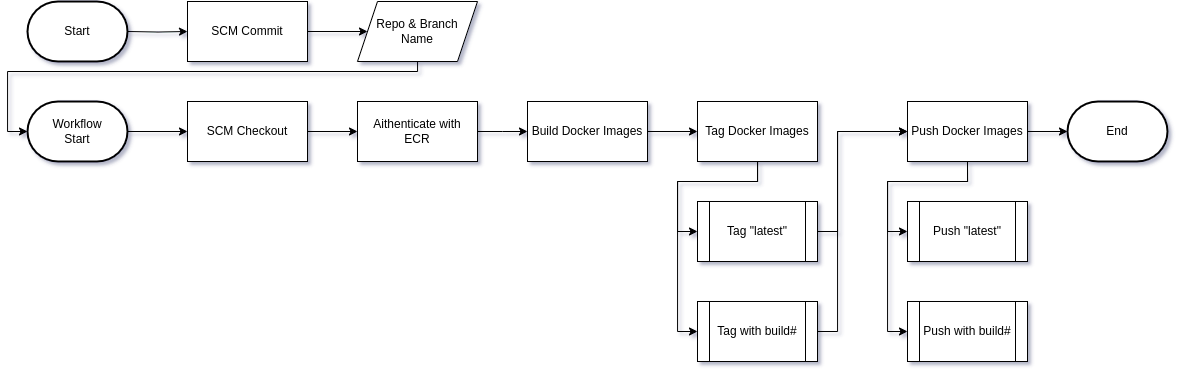

The diagram above was exported from draw.io. Its source (the exported page's mxGraphModel, read from the mxfile embedded in the PNG):
<mxGraphModel dx="1853" dy="1732" grid="1" gridSize="10" guides="1" tooltips="1" connect="1" arrows="1" fold="1" page="1" pageScale="1" pageWidth="1169" pageHeight="827" background="none" math="0" shadow="0">
  <root>
    <mxCell id="0" />
    <mxCell id="1" parent="0" />
    <mxCell id="2" style="edgeStyle=orthogonalEdgeStyle;rounded=0;orthogonalLoop=1;jettySize=auto;html=1;" edge="1" source="3" target="6" parent="1">
      <mxGeometry relative="1" as="geometry" />
    </mxCell>
    <mxCell id="3" value="SCM Commit" style="rounded=0;whiteSpace=wrap;html=1;" vertex="1" parent="1">
      <mxGeometry x="250" y="120" width="120" height="60" as="geometry" />
    </mxCell>
    <mxCell id="4" style="edgeStyle=orthogonalEdgeStyle;rounded=0;orthogonalLoop=1;jettySize=auto;html=1;entryX=0;entryY=0.5;entryDx=0;entryDy=0;" edge="1" target="3" parent="1">
      <mxGeometry relative="1" as="geometry">
        <mxPoint x="190" y="150" as="sourcePoint" />
      </mxGeometry>
    </mxCell>
    <mxCell id="5" style="edgeStyle=orthogonalEdgeStyle;rounded=0;orthogonalLoop=1;jettySize=auto;html=1;entryX=0;entryY=0.5;entryDx=0;entryDy=0;entryPerimeter=0;" edge="1" source="6" target="9" parent="1">
      <mxGeometry relative="1" as="geometry">
        <Array as="points">
          <mxPoint x="480" y="190" />
          <mxPoint x="70" y="190" />
          <mxPoint x="70" y="250" />
        </Array>
      </mxGeometry>
    </mxCell>
    <mxCell id="6" value="Repo &amp;amp; Branch&lt;br&gt;Name" style="shape=parallelogram;perimeter=parallelogramPerimeter;whiteSpace=wrap;html=1;fixedSize=1;" vertex="1" parent="1">
      <mxGeometry x="420" y="120" width="120" height="60" as="geometry" />
    </mxCell>
    <mxCell id="7" value="Start" style="strokeWidth=2;html=1;shape=mxgraph.flowchart.terminator;whiteSpace=wrap;" vertex="1" parent="1">
      <mxGeometry x="90" y="120" width="100" height="60" as="geometry" />
    </mxCell>
    <mxCell id="8" style="edgeStyle=orthogonalEdgeStyle;rounded=0;orthogonalLoop=1;jettySize=auto;html=1;entryX=0;entryY=0.5;entryDx=0;entryDy=0;" edge="1" source="9" target="11" parent="1">
      <mxGeometry relative="1" as="geometry" />
    </mxCell>
    <mxCell id="9" value="Workflow&lt;br&gt;Start" style="strokeWidth=2;html=1;shape=mxgraph.flowchart.terminator;whiteSpace=wrap;" vertex="1" parent="1">
      <mxGeometry x="90" y="220" width="100" height="60" as="geometry" />
    </mxCell>
    <mxCell id="10" style="edgeStyle=orthogonalEdgeStyle;rounded=0;orthogonalLoop=1;jettySize=auto;html=1;entryX=0;entryY=0.5;entryDx=0;entryDy=0;" edge="1" source="11" target="13" parent="1">
      <mxGeometry relative="1" as="geometry" />
    </mxCell>
    <mxCell id="11" value="SCM Checkout" style="rounded=0;whiteSpace=wrap;html=1;" vertex="1" parent="1">
      <mxGeometry x="250" y="220" width="120" height="60" as="geometry" />
    </mxCell>
    <mxCell id="12" style="edgeStyle=orthogonalEdgeStyle;rounded=0;orthogonalLoop=1;jettySize=auto;html=1;entryX=0;entryY=0.5;entryDx=0;entryDy=0;" edge="1" source="13" parent="1">
      <mxGeometry relative="1" as="geometry">
        <mxPoint x="590" y="250" as="targetPoint" />
      </mxGeometry>
    </mxCell>
    <mxCell id="13" value="Aithenticate with&lt;br&gt;ECR" style="rounded=0;whiteSpace=wrap;html=1;" vertex="1" parent="1">
      <mxGeometry x="420" y="220" width="120" height="60" as="geometry" />
    </mxCell>
    <mxCell id="14" style="edgeStyle=orthogonalEdgeStyle;rounded=0;orthogonalLoop=1;jettySize=auto;html=1;entryX=0;entryY=0.5;entryDx=0;entryDy=0;" edge="1" source="15" target="18" parent="1">
      <mxGeometry relative="1" as="geometry" />
    </mxCell>
    <mxCell id="15" value="Build Docker Images" style="rounded=0;whiteSpace=wrap;html=1;" vertex="1" parent="1">
      <mxGeometry x="590" y="220" width="120" height="60" as="geometry" />
    </mxCell>
    <mxCell id="16" style="edgeStyle=orthogonalEdgeStyle;rounded=0;orthogonalLoop=1;jettySize=auto;html=1;entryX=0;entryY=0.5;entryDx=0;entryDy=0;" edge="1" source="18" target="20" parent="1">
      <mxGeometry relative="1" as="geometry" />
    </mxCell>
    <mxCell id="17" style="edgeStyle=orthogonalEdgeStyle;rounded=0;orthogonalLoop=1;jettySize=auto;html=1;entryX=0;entryY=0.5;entryDx=0;entryDy=0;" edge="1" source="18" target="22" parent="1">
      <mxGeometry relative="1" as="geometry">
        <Array as="points">
          <mxPoint x="820" y="300" />
          <mxPoint x="740" y="300" />
          <mxPoint x="740" y="450" />
        </Array>
      </mxGeometry>
    </mxCell>
    <mxCell id="18" value="Tag Docker Images" style="rounded=0;whiteSpace=wrap;html=1;" vertex="1" parent="1">
      <mxGeometry x="760" y="220" width="120" height="60" as="geometry" />
    </mxCell>
    <mxCell id="19" style="edgeStyle=orthogonalEdgeStyle;rounded=0;orthogonalLoop=1;jettySize=auto;html=1;exitX=1;exitY=0.5;exitDx=0;exitDy=0;entryX=0;entryY=0.5;entryDx=0;entryDy=0;" edge="1" source="20" target="24" parent="1">
      <mxGeometry relative="1" as="geometry">
        <Array as="points">
          <mxPoint x="900" y="350" />
          <mxPoint x="900" y="250" />
        </Array>
      </mxGeometry>
    </mxCell>
    <mxCell id="20" value="Tag &quot;latest&quot;" style="shape=process;whiteSpace=wrap;html=1;backgroundOutline=1;" vertex="1" parent="1">
      <mxGeometry x="760" y="320" width="120" height="60" as="geometry" />
    </mxCell>
    <mxCell id="21" style="edgeStyle=orthogonalEdgeStyle;rounded=0;orthogonalLoop=1;jettySize=auto;html=1;entryX=0;entryY=0.5;entryDx=0;entryDy=0;" edge="1" source="22" target="24" parent="1">
      <mxGeometry relative="1" as="geometry">
        <mxPoint x="930" y="250" as="targetPoint" />
        <Array as="points">
          <mxPoint x="900" y="450" />
          <mxPoint x="900" y="250" />
        </Array>
      </mxGeometry>
    </mxCell>
    <mxCell id="22" value="Tag with build#" style="shape=process;whiteSpace=wrap;html=1;backgroundOutline=1;" vertex="1" parent="1">
      <mxGeometry x="760" y="420" width="120" height="60" as="geometry" />
    </mxCell>
    <mxCell id="23" style="edgeStyle=orthogonalEdgeStyle;rounded=0;orthogonalLoop=1;jettySize=auto;html=1;entryX=0;entryY=0.5;entryDx=0;entryDy=0;entryPerimeter=0;" edge="1" source="24" target="29" parent="1">
      <mxGeometry relative="1" as="geometry" />
    </mxCell>
    <mxCell id="24" value="Push Docker Images" style="rounded=0;whiteSpace=wrap;html=1;" vertex="1" parent="1">
      <mxGeometry x="970" y="220" width="120" height="60" as="geometry" />
    </mxCell>
    <mxCell id="25" value="Push &quot;latest&quot;" style="shape=process;whiteSpace=wrap;html=1;backgroundOutline=1;" vertex="1" parent="1">
      <mxGeometry x="970" y="320" width="120" height="60" as="geometry" />
    </mxCell>
    <mxCell id="26" value="Push with build#" style="shape=process;whiteSpace=wrap;html=1;backgroundOutline=1;" vertex="1" parent="1">
      <mxGeometry x="970" y="420" width="120" height="60" as="geometry" />
    </mxCell>
    <mxCell id="27" style="edgeStyle=orthogonalEdgeStyle;rounded=0;orthogonalLoop=1;jettySize=auto;html=1;entryX=0;entryY=0.5;entryDx=0;entryDy=0;" edge="1" parent="1">
      <mxGeometry relative="1" as="geometry">
        <mxPoint x="1030" y="280" as="sourcePoint" />
        <mxPoint x="970" y="450" as="targetPoint" />
        <Array as="points">
          <mxPoint x="1030" y="300" />
          <mxPoint x="950" y="300" />
          <mxPoint x="950" y="450" />
        </Array>
      </mxGeometry>
    </mxCell>
    <mxCell id="28" style="edgeStyle=orthogonalEdgeStyle;rounded=0;orthogonalLoop=1;jettySize=auto;html=1;entryX=0;entryY=0.5;entryDx=0;entryDy=0;exitX=0.5;exitY=1;exitDx=0;exitDy=0;" edge="1" source="24" target="25" parent="1">
      <mxGeometry relative="1" as="geometry">
        <mxPoint x="1010" y="300" as="sourcePoint" />
        <mxPoint x="950" y="370" as="targetPoint" />
      </mxGeometry>
    </mxCell>
    <mxCell id="29" value="End" style="strokeWidth=2;html=1;shape=mxgraph.flowchart.terminator;whiteSpace=wrap;" vertex="1" parent="1">
      <mxGeometry x="1130" y="220" width="100" height="60" as="geometry" />
    </mxCell>
  </root>
</mxGraphModel>